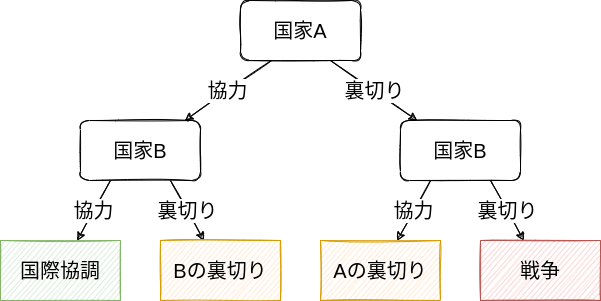

The diagram above was exported from draw.io. Its source (the exported page's mxGraphModel, read from the mxfile embedded in the PNG):
<mxGraphModel dx="1660" dy="352" grid="1" gridSize="10" guides="1" tooltips="1" connect="1" arrows="1" fold="1" page="1" pageScale="1" pageWidth="850" pageHeight="1100" math="0" shadow="0">
  <root>
    <mxCell id="0" />
    <mxCell id="1" parent="0" />
    <mxCell id="45" value="協力" style="edgeStyle=none;html=1;exitX=0.25;exitY=1;exitDx=0;exitDy=0;fontSize=20;sketch=1;" parent="1" edge="1">
      <mxGeometry relative="1" as="geometry">
        <mxPoint x="-449" y="100" as="sourcePoint" />
        <mxPoint x="-535.6666666666667" y="160" as="targetPoint" />
      </mxGeometry>
    </mxCell>
    <mxCell id="46" value="裏切り" style="edgeStyle=none;sketch=1;html=1;exitX=0.75;exitY=1;exitDx=0;exitDy=0;fontSize=20;" parent="1" source="47" target="50" edge="1">
      <mxGeometry relative="1" as="geometry" />
    </mxCell>
    <mxCell id="47" value="&lt;font style=&quot;font-size: 20px&quot;&gt;国家A&lt;/font&gt;" style="whiteSpace=wrap;html=1;sketch=1;rounded=1;" parent="1" vertex="1">
      <mxGeometry x="-480" y="40" width="120" height="60" as="geometry" />
    </mxCell>
    <mxCell id="48" value="協力" style="edgeStyle=none;sketch=1;html=1;exitX=0.25;exitY=1;exitDx=0;exitDy=0;fontSize=20;" parent="1" source="50" target="51" edge="1">
      <mxGeometry relative="1" as="geometry">
        <mxPoint x="-373.33333333333326" y="280" as="targetPoint" />
      </mxGeometry>
    </mxCell>
    <mxCell id="49" value="裏切り" style="edgeStyle=none;sketch=1;html=1;exitX=0.75;exitY=1;exitDx=0;exitDy=0;fontSize=20;" parent="1" source="50" target="52" edge="1">
      <mxGeometry relative="1" as="geometry">
        <mxPoint x="-246.66666666666674" y="280" as="targetPoint" />
      </mxGeometry>
    </mxCell>
    <mxCell id="50" value="&lt;font style=&quot;font-size: 20px&quot;&gt;国家B&lt;/font&gt;" style="whiteSpace=wrap;html=1;sketch=1;rounded=1;" parent="1" vertex="1">
      <mxGeometry x="-320" y="160" width="120" height="60" as="geometry" />
    </mxCell>
    <mxCell id="51" value="Aの裏切り" style="whiteSpace=wrap;html=1;rounded=0;sketch=1;fontSize=20;fillColor=#ffe6cc;strokeColor=#d79b00;" parent="1" vertex="1">
      <mxGeometry x="-400" y="280" width="120" height="60" as="geometry" />
    </mxCell>
    <mxCell id="52" value="戦争" style="whiteSpace=wrap;html=1;rounded=0;sketch=1;fontSize=20;fillColor=#f8cecc;strokeColor=#b85450;" parent="1" vertex="1">
      <mxGeometry x="-240" y="280" width="120" height="60" as="geometry" />
    </mxCell>
    <mxCell id="53" value="協力" style="edgeStyle=none;sketch=1;html=1;exitX=0.25;exitY=1;exitDx=0;exitDy=0;fontSize=20;" parent="1" source="55" target="56" edge="1">
      <mxGeometry relative="1" as="geometry">
        <mxPoint x="-693.3333333333333" y="280" as="targetPoint" />
      </mxGeometry>
    </mxCell>
    <mxCell id="54" value="裏切り" style="edgeStyle=none;sketch=1;html=1;exitX=0.75;exitY=1;exitDx=0;exitDy=0;fontSize=20;" parent="1" source="55" target="57" edge="1">
      <mxGeometry relative="1" as="geometry">
        <mxPoint x="-566.6666666666667" y="280" as="targetPoint" />
      </mxGeometry>
    </mxCell>
    <mxCell id="55" value="&lt;font style=&quot;font-size: 20px&quot;&gt;国家B&lt;/font&gt;" style="whiteSpace=wrap;html=1;sketch=1;rounded=1;" parent="1" vertex="1">
      <mxGeometry x="-640" y="160" width="120" height="60" as="geometry" />
    </mxCell>
    <mxCell id="56" value="国際協調" style="whiteSpace=wrap;html=1;rounded=0;sketch=1;fontSize=20;fillColor=#d5e8d4;strokeColor=#82b366;" parent="1" vertex="1">
      <mxGeometry x="-720" y="280" width="120" height="60" as="geometry" />
    </mxCell>
    <mxCell id="57" value="Bの裏切り" style="whiteSpace=wrap;html=1;rounded=0;sketch=1;fontSize=20;fillColor=#ffe6cc;strokeColor=#d79b00;" parent="1" vertex="1">
      <mxGeometry x="-560" y="280" width="120" height="60" as="geometry" />
    </mxCell>
  </root>
</mxGraphModel>